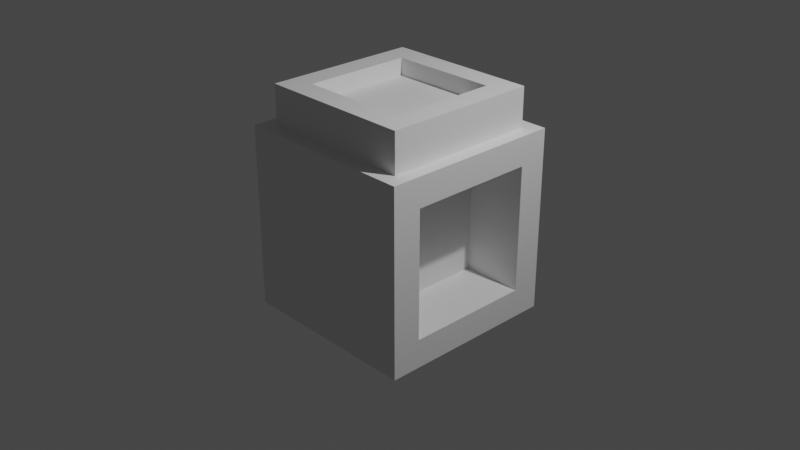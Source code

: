 # Source: testCube.blend  (saved by Blender 3.3.6; exported with 4.5.12 LTS)
import bpy
from mathutils import Matrix  # noqa: F401  (used for matrix-valued properties, if any)

bpy.ops.wm.read_factory_settings(use_empty=True)
scene = bpy.context.scene
scene.name = 'Scene'

# ---- collections
col_collection = bpy.data.collections.new('Collection'); scene.collection.children.link(col_collection)

# ---- materials (node trees are filled in below, after node groups)
mat_material = bpy.data.materials.new('Material')
mat_material.alpha_threshold = 0.0
mat_material.use_transparent_shadow = False
mat_material.roughness = 0.5
mat_material.line_color = (0.0, 0.0, 0.0, 1.0)

# ---- material node trees
mat_material.use_nodes = True; mat_material.node_tree.nodes.clear()
_N = mat_material.node_tree.nodes; _L = mat_material.node_tree.links
n0 = _N.new('ShaderNodeOutputMaterial'); n0.name = 'Material Output'; n0.location = (300, 300)
n1 = _N.new('ShaderNodeBsdfPrincipled'); n1.name = 'Principled BSDF'; n1.location = (10, 300)
n1.distribution = 'GGX'
n1.subsurface_method = 'RANDOM_WALK_SKIN'
n1.inputs[3].default_value = 1.45
n1.inputs[27].default_value = (0.0, 0.0, 0.0, 1.0)
n1.inputs[28].default_value = 1.0
_L.new(n1.outputs[0], n0.inputs[0])
n0.is_active_output = True

# ---- world
world_world = bpy.data.worlds.new('World'); scene.world = world_world
world_world.use_nodes = True; world_world.node_tree.nodes.clear()
_N = world_world.node_tree.nodes; _L = world_world.node_tree.links
n0 = _N.new('ShaderNodeOutputWorld'); n0.name = 'World Output'; n0.location = (300, 300)
n1 = _N.new('ShaderNodeBackground'); n1.name = 'Background'; n1.location = (10, 300)
n1.inputs[0].default_value = (0.05088, 0.05088, 0.05088, 1.0)
_L.new(n1.outputs[0], n0.inputs[0])
n0.is_active_output = True
world_world.color = (0.05088, 0.05088, 0.05088)
world_world.use_sun_shadow = False
world_world.sun_shadow_jitter_overblur = 0.0

# ---- cameras
cam_camera = bpy.data.cameras.new('Camera')
cam_camera.clip_end = 100.0
cam_camera.ortho_scale = 7.314

# ---- lights
light_light = bpy.data.lights.new('Light', 'POINT')
light_light.transmission_factor = 0.0
light_light.energy = 1000.0
light_light.shadow_soft_size = 0.1
light_light.shadow_maximum_resolution = 0.006
light_light.use_absolute_resolution = True

# ---- meshes
me_cube = bpy.data.meshes.new('Cube')
me_cube.from_pydata([(1.0, 0.6879, 0.6879), (1.0, 0.6879, -0.6879), (1.0, -0.6879, 0.6879), (1.0, -0.6879, -0.6879), (-1.0, 0.7968, 0.7968), (-1.0, 0.7968, -0.7968), (-1.0, -0.7968, 0.7968), (-1.0, -0.7968, -0.7968), (0.8431, 0.8431, 1.0), (1.0, 1.0, -1.0), (0.8431, -0.8431, 1.0), (1.0, -1.0, -1.0), (1.0, 0.6879, 0.6879), (1.0, 0.6879, -0.6879), (1.0, -0.6879, 0.6879), (1.0, -0.6879, -0.6879), (0.3424, 0.6879, 0.6879), (0.3424, 0.6879, -0.6879), (0.3424, -0.6879, 0.6879), (0.3424, -0.6879, -0.6879), (-1.0, 1.0, -1.0), (-1.0, -1.0, -1.0), (-0.8431, -0.8431, 1.0), (-0.8431, 0.8431, 1.0), (-0.4377, 0.7968, -0.7968), (-0.4377, -0.7968, -0.7968), (-0.4377, -0.7968, 0.7968), (-0.4377, 0.7968, 0.7968), (1.0, -1.0, 1.0), (-1.0, -1.0, 1.0), (1.0, 1.0, 1.0), (-1.0, 1.0, 1.0), (0.5889, -0.5889, 1.426), (-0.5889, -0.5889, 1.426), (0.5889, 0.5889, 1.426), (-0.5889, 0.5889, 1.426), (0.8431, -0.8431, 1.426), (-0.8431, -0.8431, 1.426), (0.8431, 0.8431, 1.426), (-0.8431, 0.8431, 1.426), (0.5889, -0.5889, 1.24), (-0.5889, -0.5889, 1.24), (0.5889, 0.5889, 1.24), (-0.5889, 0.5889, 1.24)], [], [(8, 23, 39, 38), (11, 28, 29, 21), (6, 4, 27, 26), (20, 9, 11, 21), (2, 3, 15, 14), (20, 31, 30, 9), (0, 1, 9, 30), (3, 2, 28, 11), (2, 0, 30, 28), (1, 3, 11, 9), (12, 14, 18, 16), (0, 2, 14, 12), (1, 0, 12, 13), (3, 1, 13, 15), (17, 16, 18, 19), (13, 12, 16, 17), (15, 13, 17, 19), (14, 15, 19, 18), (7, 5, 20, 21), (6, 7, 21, 29), (5, 4, 31, 20), (4, 6, 29, 31), (25, 26, 27, 24), (7, 6, 26, 25), (4, 5, 24, 27), (5, 7, 25, 24), (10, 22, 29, 28), (8, 10, 28, 30), (22, 23, 31, 29), (23, 8, 30, 31), (35, 33, 41, 43), (10, 8, 38, 36), (23, 22, 37, 39), (22, 10, 36, 37), (32, 33, 37, 36), (34, 32, 36, 38), (33, 35, 39, 37), (35, 34, 38, 39), (42, 43, 41, 40), (33, 32, 40, 41), (34, 35, 43, 42), (32, 34, 42, 40)])
_uv = me_cube.uv_layers.new(name='UVMap')
_uv.uv.foreach_set('vector', [0.6446, 0.5196, 0.8554, 0.5196, 0.8554, 0.5196, 0.6446, 0.5196, 0.375, 0.75, 0.625, 0.75, 0.625, 1.0, 0.375, 1.0, 0.5996, 0.0254, 0.5996, 0.2246, 0.5996, 0.2246, 0.5996, 0.0254, 0.125, 0.5, 0.375, 0.5, 0.375, 0.75, 0.125, 0.75, 0.586, 0.711, 0.414, 0.711, 0.414, 0.711, 0.586, 0.711, 0.375, 0.25, 0.625, 0.25, 0.625, 0.5, 0.375, 0.5, 0.586, 0.539, 0.414, 0.539, 0.375, 0.5, 0.625, 0.5, 0.414, 0.711, 0.586, 0.711, 0.625, 0.75, 0.375, 0.75, 0.586, 0.711, 0.586, 0.539, 0.625, 0.5, 0.625, 0.75, 0.414, 0.539, 0.414, 0.711, 0.375, 0.75, 0.375, 0.5, 0.586, 0.539, 0.586, 0.711, 0.586, 0.711, 0.586, 0.539, 0.586, 0.539, 0.586, 0.711, 0.586, 0.711, 0.586, 0.539, 0.414, 0.539, 0.586, 0.539, 0.586, 0.539, 0.414, 0.539, 0.414, 0.711, 0.414, 0.539, 0.414, 0.539, 0.414, 0.711, 0.414, 0.539, 0.586, 0.539, 0.586, 0.711, 0.414, 0.711, 0.414, 0.539, 0.586, 0.539, 0.586, 0.539, 0.414, 0.539, 0.414, 0.711, 0.414, 0.539, 0.414, 0.539, 0.414, 0.711, 0.586, 0.711, 0.414, 0.711, 0.414, 0.711, 0.586, 0.711, 0.4004, 0.0254, 0.4004, 0.2246, 0.375, 0.25, 0.375, 0.0, 0.5996, 0.0254, 0.4004, 0.0254, 0.375, 0.0, 0.625, 0.0, 0.4004, 0.2246, 0.5996, 0.2246, 0.625, 0.25, 0.375, 0.25, 0.5996, 0.2246, 0.5996, 0.0254, 0.625, 0.0, 0.625, 0.25, 0.4004, 0.0254, 0.5996, 0.0254, 0.5996, 0.2246, 0.4004, 0.2246, 0.4004, 0.0254, 0.5996, 0.0254, 0.5996, 0.0254, 0.4004, 0.0254, 0.5996, 0.2246, 0.4004, 0.2246, 0.4004, 0.2246, 0.5996, 0.2246, 0.4004, 0.2246, 0.4004, 0.0254, 0.4004, 0.0254, 0.4004, 0.2246, 0.6446, 0.7304, 0.8554, 0.7304, 0.875, 0.75, 0.625, 0.75, 0.6446, 0.5196, 0.6446, 0.7304, 0.625, 0.75, 0.625, 0.5, 0.8554, 0.7304, 0.8554, 0.5196, 0.875, 0.5, 0.875, 0.75, 0.8554, 0.5196, 0.6446, 0.5196, 0.625, 0.5, 0.875, 0.5, 0.8236, 0.5514, 0.8236, 0.6986, 0.8236, 0.6986, 0.8236, 0.5514, 0.6446, 0.7304, 0.6446, 0.5196, 0.6446, 0.5196, 0.6446, 0.7304, 0.8554, 0.5196, 0.8554, 0.7304, 0.8554, 0.7304, 0.8554, 0.5196, 0.8554, 0.7304, 0.6446, 0.7304, 0.6446, 0.7304, 0.8554, 0.7304, 0.6764, 0.6986, 0.8236, 0.6986, 0.8554, 0.7304, 0.6446, 0.7304, 0.6764, 0.5514, 0.6764, 0.6986, 0.6446, 0.7304, 0.6446, 0.5196, 0.8236, 0.6986, 0.8236, 0.5514, 0.8554, 0.5196, 0.8554, 0.7304, 0.8236, 0.5514, 0.6764, 0.5514, 0.6446, 0.5196, 0.8554, 0.5196, 0.6764, 0.5514, 0.8236, 0.5514, 0.8236, 0.6986, 0.6764, 0.6986, 0.8236, 0.6986, 0.6764, 0.6986, 0.6764, 0.6986, 0.8236, 0.6986, 0.6764, 0.5514, 0.8236, 0.5514, 0.8236, 0.5514, 0.6764, 0.5514, 0.6764, 0.6986, 0.6764, 0.5514, 0.6764, 0.5514, 0.6764, 0.6986])
me_cube.materials.append(mat_material)
me_cube.use_mirror_vertex_groups = False
me_cube.update()

# ---- objects
ob_cube = bpy.data.objects.new('Cube', me_cube)
ob_light = bpy.data.objects.new('Light', light_light)
ob_camera = bpy.data.objects.new('Camera', cam_camera)

# ---- transforms, parenting, visibility, modifiers, constraints
ob_cube.location = (0.0, 0.0, 0.0)
ob_cube.lock_rotations_4d = False
ob_cube.empty_display_type = 'ARROWS'
ob_cube.lineart.crease_threshold = 0.0
ob_light.location = (4.076, 1.005, 5.904)
ob_light.rotation_euler = (0.6503, 0.05522, 1.866)
ob_light.lock_rotations_4d = False
ob_light.empty_display_type = 'ARROWS'
ob_light.color = (0.0, 0.0, 0.0, 0.0)
ob_light.lineart.crease_threshold = 0.0
ob_camera.location = (7.359, -6.926, 4.958)
ob_camera.rotation_euler = (1.109, 0.0, 0.8149)
ob_camera.lock_rotations_4d = False
ob_camera.empty_display_type = 'ARROWS'
ob_camera.color = (0.0, 0.0, 0.0, 0.0)
ob_camera.display_type = 'WIRE'
ob_camera.lineart.crease_threshold = 0.0

# ---- collection membership
col_collection.objects.link(ob_cube)
col_collection.objects.link(ob_light)
col_collection.objects.link(ob_camera)

# ---- scene / render settings (as saved in the file)
scene.camera = ob_camera
scene.frame_start = 1; scene.frame_end = 250; scene.frame_set(1)
scene.render.engine = 'BLENDER_EEVEE_NEXT'
scene.cycles.sampling_pattern = 'TABULATED_SOBOL'
scene.cycles.use_light_tree = False
scene.view_settings.view_transform = 'Filmic'
bpy.context.view_layer.update()
